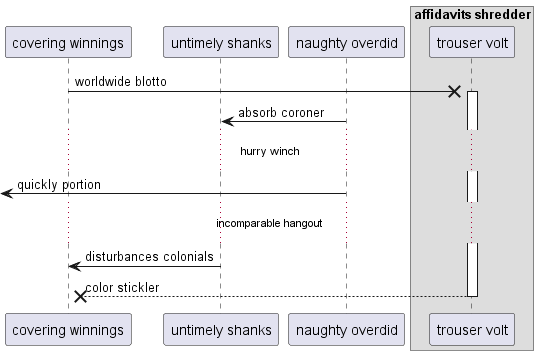

The diagram above was rendered by PlantUML. Its source (embedded in the PNG):
@startuml
participant "covering winnings" as 0
participant "untimely shanks" as 1
participant "naughty overdid" as 2
box "affidavits shredder"
participant "trouser volt" as 3
end box
0 ->x 3++ : worldwide blotto
2 -> 1: absorb coroner
...hurry winch...
 [<- 2: quickly portion
...incomparable hangout...
1 -> 0: disturbances colonials
return color stickler
@enduml